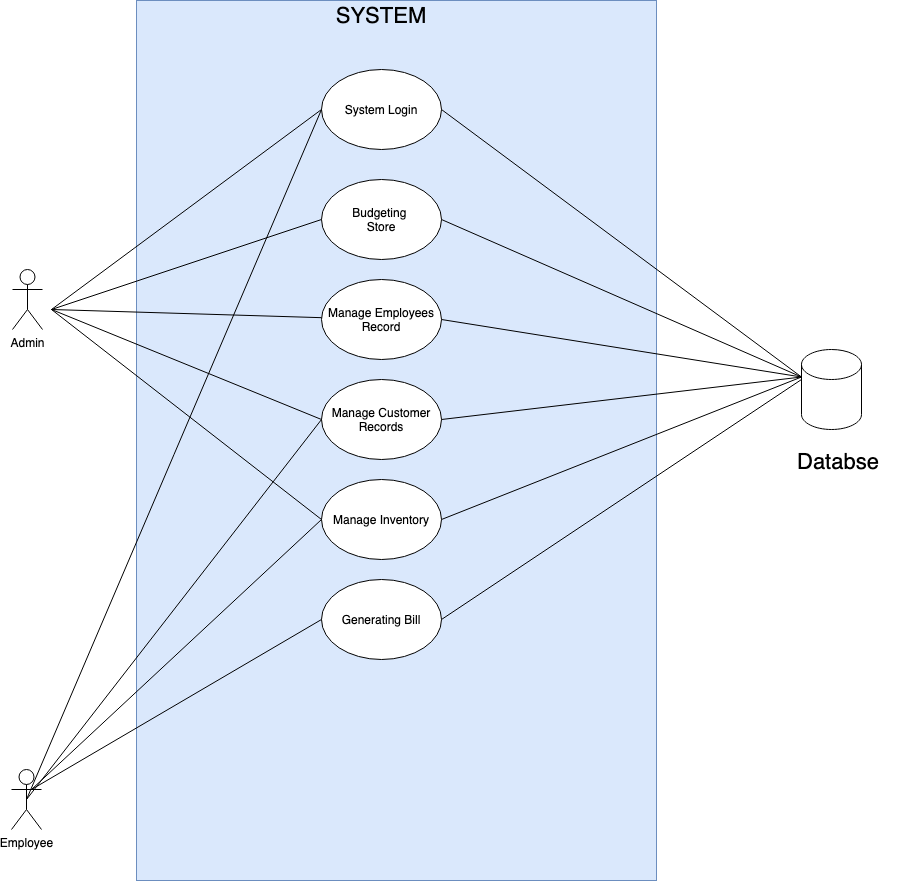

The diagram above was exported from draw.io. Its source (the exported page's mxGraphModel, read from the mxfile embedded in the PNG):
<mxGraphModel dx="1577" dy="2123" grid="1" gridSize="10" guides="1" tooltips="1" connect="1" arrows="1" fold="1" page="1" pageScale="1" pageWidth="850" pageHeight="1100" math="0" shadow="0">
  <root>
    <mxCell id="0" />
    <mxCell id="1" parent="0" />
    <mxCell id="wMTeAo0OSNAQUFVvb2C5-1" value="Admin&lt;br&gt;" style="shape=umlActor;verticalLabelPosition=bottom;verticalAlign=top;html=1;outlineConnect=0;" vertex="1" parent="1">
      <mxGeometry x="41" y="120" width="30" height="60" as="geometry" />
    </mxCell>
    <mxCell id="wMTeAo0OSNAQUFVvb2C5-5" value="" style="rounded=0;whiteSpace=wrap;html=1;fillColor=#dae8fc;strokeColor=#6c8ebf;" vertex="1" parent="1">
      <mxGeometry x="165" y="-149" width="520" height="880" as="geometry" />
    </mxCell>
    <mxCell id="wMTeAo0OSNAQUFVvb2C5-9" value="System Login" style="ellipse;whiteSpace=wrap;html=1;" vertex="1" parent="1">
      <mxGeometry x="350" y="-80" width="120" height="80" as="geometry" />
    </mxCell>
    <mxCell id="wMTeAo0OSNAQUFVvb2C5-12" value="Manage Employees&lt;br&gt;Record" style="ellipse;whiteSpace=wrap;html=1;" vertex="1" parent="1">
      <mxGeometry x="350" y="130" width="120" height="80" as="geometry" />
    </mxCell>
    <mxCell id="wMTeAo0OSNAQUFVvb2C5-13" value="Manage Customer Records" style="ellipse;whiteSpace=wrap;html=1;" vertex="1" parent="1">
      <mxGeometry x="350" y="230" width="120" height="80" as="geometry" />
    </mxCell>
    <mxCell id="wMTeAo0OSNAQUFVvb2C5-14" value="Manage Inventory" style="ellipse;whiteSpace=wrap;html=1;" vertex="1" parent="1">
      <mxGeometry x="350" y="330" width="120" height="80" as="geometry" />
    </mxCell>
    <mxCell id="wMTeAo0OSNAQUFVvb2C5-15" value="Generating Bill" style="ellipse;whiteSpace=wrap;html=1;" vertex="1" parent="1">
      <mxGeometry x="350" y="430" width="120" height="80" as="geometry" />
    </mxCell>
    <mxCell id="wMTeAo0OSNAQUFVvb2C5-16" value="Budgeting&amp;nbsp;&lt;br&gt;Store" style="ellipse;whiteSpace=wrap;html=1;" vertex="1" parent="1">
      <mxGeometry x="350" y="30" width="120" height="80" as="geometry" />
    </mxCell>
    <mxCell id="wMTeAo0OSNAQUFVvb2C5-19" value="Employee" style="shape=umlActor;verticalLabelPosition=bottom;verticalAlign=top;html=1;outlineConnect=0;" vertex="1" parent="1">
      <mxGeometry x="40" y="620" width="30" height="60" as="geometry" />
    </mxCell>
    <mxCell id="wMTeAo0OSNAQUFVvb2C5-20" value="" style="endArrow=none;html=1;rounded=0;entryX=0;entryY=0.5;entryDx=0;entryDy=0;" edge="1" parent="1" target="wMTeAo0OSNAQUFVvb2C5-9">
      <mxGeometry width="50" height="50" relative="1" as="geometry">
        <mxPoint x="80" y="160" as="sourcePoint" />
        <mxPoint x="160" y="110" as="targetPoint" />
      </mxGeometry>
    </mxCell>
    <mxCell id="wMTeAo0OSNAQUFVvb2C5-21" value="" style="endArrow=none;html=1;rounded=0;entryX=0;entryY=0.5;entryDx=0;entryDy=0;exitX=0.5;exitY=0.5;exitDx=0;exitDy=0;exitPerimeter=0;" edge="1" parent="1" source="wMTeAo0OSNAQUFVvb2C5-19" target="wMTeAo0OSNAQUFVvb2C5-9">
      <mxGeometry width="50" height="50" relative="1" as="geometry">
        <mxPoint x="100" y="320" as="sourcePoint" />
        <mxPoint x="150" y="270" as="targetPoint" />
      </mxGeometry>
    </mxCell>
    <mxCell id="wMTeAo0OSNAQUFVvb2C5-22" value="" style="endArrow=none;html=1;rounded=0;" edge="1" parent="1" target="wMTeAo0OSNAQUFVvb2C5-12">
      <mxGeometry width="50" height="50" relative="1" as="geometry">
        <mxPoint x="80" y="160" as="sourcePoint" />
        <mxPoint x="160" y="110" as="targetPoint" />
        <Array as="points">
          <mxPoint x="80" y="160" />
        </Array>
      </mxGeometry>
    </mxCell>
    <mxCell id="wMTeAo0OSNAQUFVvb2C5-24" value="" style="endArrow=none;html=1;rounded=0;entryX=0;entryY=0.5;entryDx=0;entryDy=0;exitX=0.5;exitY=0.5;exitDx=0;exitDy=0;exitPerimeter=0;" edge="1" parent="1" source="wMTeAo0OSNAQUFVvb2C5-19" target="wMTeAo0OSNAQUFVvb2C5-13">
      <mxGeometry width="50" height="50" relative="1" as="geometry">
        <mxPoint x="100" y="320" as="sourcePoint" />
        <mxPoint x="150" y="270" as="targetPoint" />
        <Array as="points" />
      </mxGeometry>
    </mxCell>
    <mxCell id="wMTeAo0OSNAQUFVvb2C5-25" value="" style="endArrow=none;html=1;rounded=0;entryX=0;entryY=0.5;entryDx=0;entryDy=0;" edge="1" parent="1" target="wMTeAo0OSNAQUFVvb2C5-13">
      <mxGeometry width="50" height="50" relative="1" as="geometry">
        <mxPoint x="80" y="160" as="sourcePoint" />
        <mxPoint x="550" y="350" as="targetPoint" />
      </mxGeometry>
    </mxCell>
    <mxCell id="wMTeAo0OSNAQUFVvb2C5-27" value="" style="endArrow=none;html=1;rounded=0;entryX=0;entryY=0.5;entryDx=0;entryDy=0;" edge="1" parent="1" target="wMTeAo0OSNAQUFVvb2C5-14">
      <mxGeometry width="50" height="50" relative="1" as="geometry">
        <mxPoint x="60" y="640" as="sourcePoint" />
        <mxPoint x="110" y="590" as="targetPoint" />
      </mxGeometry>
    </mxCell>
    <mxCell id="wMTeAo0OSNAQUFVvb2C5-28" value="" style="endArrow=none;html=1;rounded=0;entryX=0;entryY=0.5;entryDx=0;entryDy=0;" edge="1" parent="1" target="wMTeAo0OSNAQUFVvb2C5-14">
      <mxGeometry width="50" height="50" relative="1" as="geometry">
        <mxPoint x="80" y="160" as="sourcePoint" />
        <mxPoint x="340" y="360" as="targetPoint" />
      </mxGeometry>
    </mxCell>
    <mxCell id="wMTeAo0OSNAQUFVvb2C5-29" value="" style="endArrow=none;html=1;rounded=0;entryX=0;entryY=0.5;entryDx=0;entryDy=0;" edge="1" parent="1" target="wMTeAo0OSNAQUFVvb2C5-15">
      <mxGeometry width="50" height="50" relative="1" as="geometry">
        <mxPoint x="60" y="640" as="sourcePoint" />
        <mxPoint x="130" y="610" as="targetPoint" />
      </mxGeometry>
    </mxCell>
    <mxCell id="wMTeAo0OSNAQUFVvb2C5-30" value="" style="endArrow=none;html=1;rounded=0;" edge="1" parent="1">
      <mxGeometry width="50" height="50" relative="1" as="geometry">
        <mxPoint x="80" y="160" as="sourcePoint" />
        <mxPoint x="350" y="70" as="targetPoint" />
      </mxGeometry>
    </mxCell>
    <mxCell id="wMTeAo0OSNAQUFVvb2C5-31" value="" style="shape=cylinder3;whiteSpace=wrap;html=1;boundedLbl=1;backgroundOutline=1;size=15;" vertex="1" parent="1">
      <mxGeometry x="830" y="200" width="60" height="80" as="geometry" />
    </mxCell>
    <mxCell id="wMTeAo0OSNAQUFVvb2C5-32" value="Databse" style="text;strokeColor=none;fillColor=none;align=left;verticalAlign=middle;spacingLeft=4;spacingRight=4;overflow=hidden;points=[[0,0.5],[1,0.5]];portConstraint=eastwest;rotatable=0;fontSize=22;" vertex="1" parent="1">
      <mxGeometry x="820" y="295" width="130" height="30" as="geometry" />
    </mxCell>
    <mxCell id="wMTeAo0OSNAQUFVvb2C5-33" value="" style="endArrow=none;html=1;rounded=0;fontSize=22;exitX=1;exitY=0.5;exitDx=0;exitDy=0;entryX=0;entryY=0;entryDx=0;entryDy=27.5;entryPerimeter=0;" edge="1" parent="1" source="wMTeAo0OSNAQUFVvb2C5-9" target="wMTeAo0OSNAQUFVvb2C5-31">
      <mxGeometry width="50" height="50" relative="1" as="geometry">
        <mxPoint x="710" y="120" as="sourcePoint" />
        <mxPoint x="760" y="70" as="targetPoint" />
      </mxGeometry>
    </mxCell>
    <mxCell id="wMTeAo0OSNAQUFVvb2C5-34" value="" style="endArrow=none;html=1;rounded=0;fontSize=22;entryX=0;entryY=0;entryDx=0;entryDy=27.5;entryPerimeter=0;" edge="1" parent="1" target="wMTeAo0OSNAQUFVvb2C5-31">
      <mxGeometry width="50" height="50" relative="1" as="geometry">
        <mxPoint x="470" y="170" as="sourcePoint" />
        <mxPoint x="520" y="120" as="targetPoint" />
      </mxGeometry>
    </mxCell>
    <mxCell id="wMTeAo0OSNAQUFVvb2C5-35" value="" style="endArrow=none;html=1;rounded=0;fontSize=22;entryX=0;entryY=0;entryDx=0;entryDy=27.5;entryPerimeter=0;" edge="1" parent="1" target="wMTeAo0OSNAQUFVvb2C5-31">
      <mxGeometry width="50" height="50" relative="1" as="geometry">
        <mxPoint x="470" y="70" as="sourcePoint" />
        <mxPoint x="520" y="20" as="targetPoint" />
      </mxGeometry>
    </mxCell>
    <mxCell id="wMTeAo0OSNAQUFVvb2C5-36" value="" style="endArrow=none;html=1;rounded=0;fontSize=22;entryX=0;entryY=0;entryDx=0;entryDy=27.5;entryPerimeter=0;" edge="1" parent="1" target="wMTeAo0OSNAQUFVvb2C5-31">
      <mxGeometry width="50" height="50" relative="1" as="geometry">
        <mxPoint x="470" y="270" as="sourcePoint" />
        <mxPoint x="520" y="220" as="targetPoint" />
      </mxGeometry>
    </mxCell>
    <mxCell id="wMTeAo0OSNAQUFVvb2C5-37" value="" style="endArrow=none;html=1;rounded=0;fontSize=22;entryX=0;entryY=0;entryDx=0;entryDy=27.5;entryPerimeter=0;" edge="1" parent="1" target="wMTeAo0OSNAQUFVvb2C5-31">
      <mxGeometry width="50" height="50" relative="1" as="geometry">
        <mxPoint x="470" y="370" as="sourcePoint" />
        <mxPoint x="520" y="320" as="targetPoint" />
      </mxGeometry>
    </mxCell>
    <mxCell id="wMTeAo0OSNAQUFVvb2C5-38" value="" style="endArrow=none;html=1;rounded=0;fontSize=22;" edge="1" parent="1">
      <mxGeometry width="50" height="50" relative="1" as="geometry">
        <mxPoint x="470" y="470" as="sourcePoint" />
        <mxPoint x="830" y="230" as="targetPoint" />
      </mxGeometry>
    </mxCell>
    <mxCell id="wMTeAo0OSNAQUFVvb2C5-39" value="SYSTEM" style="text;html=1;strokeColor=none;fillColor=none;align=center;verticalAlign=middle;whiteSpace=wrap;rounded=0;fontSize=22;" vertex="1" parent="1">
      <mxGeometry x="380" y="-149" width="60" height="30" as="geometry" />
    </mxCell>
  </root>
</mxGraphModel>